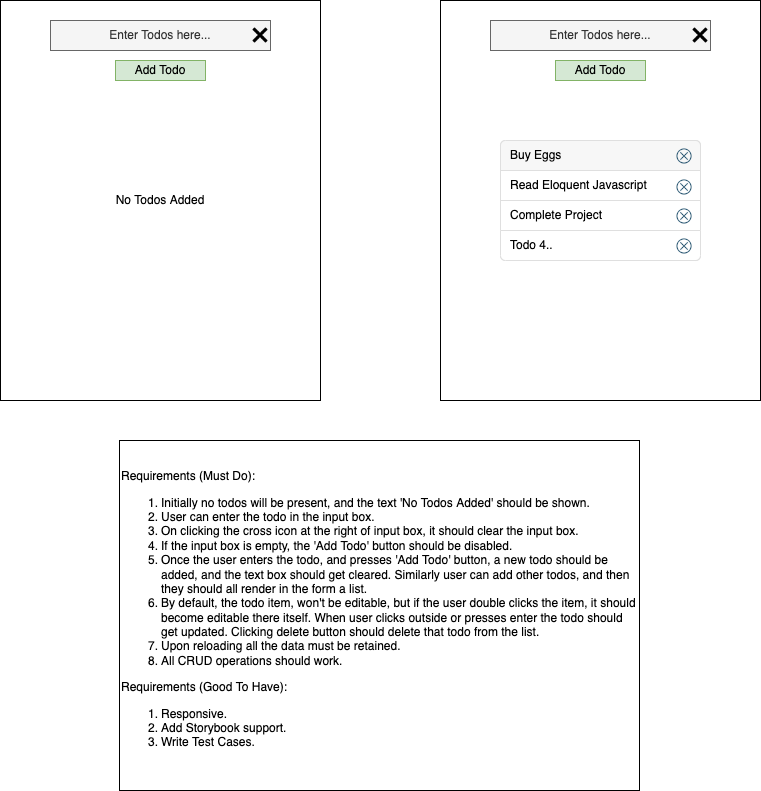

The diagram above was exported from draw.io. Its source (the exported page's mxGraphModel, read from the mxfile embedded in the PNG):
<mxGraphModel dx="946" dy="548" grid="1" gridSize="10" guides="1" tooltips="1" connect="1" arrows="1" fold="1" page="1" pageScale="1" pageWidth="850" pageHeight="1100" math="0" shadow="0">
  <root>
    <mxCell id="0" />
    <mxCell id="1" parent="0" />
    <mxCell id="JB6ncrOIG065MOhR-A6q-3" value="" style="rounded=0;whiteSpace=wrap;html=1;" vertex="1" parent="1">
      <mxGeometry x="40" y="40" width="320" height="400" as="geometry" />
    </mxCell>
    <mxCell id="JB6ncrOIG065MOhR-A6q-5" value="Enter Todos here..." style="rounded=0;whiteSpace=wrap;html=1;fillColor=#f5f5f5;fontColor=#333333;strokeColor=#666666;" vertex="1" parent="1">
      <mxGeometry x="90" y="60" width="220" height="30" as="geometry" />
    </mxCell>
    <mxCell id="JB6ncrOIG065MOhR-A6q-7" value="Add Todo" style="rounded=0;whiteSpace=wrap;html=1;fillColor=#d5e8d4;strokeColor=#82b366;" vertex="1" parent="1">
      <mxGeometry x="155" y="100" width="90" height="20" as="geometry" />
    </mxCell>
    <mxCell id="JB6ncrOIG065MOhR-A6q-11" value="" style="shape=image;html=1;verticalAlign=top;verticalLabelPosition=bottom;labelBackgroundColor=#ffffff;imageAspect=0;aspect=fixed;image=https://cdn4.iconfinder.com/data/icons/ionicons/512/icon-close-128.png" vertex="1" parent="1">
      <mxGeometry x="290" y="65" width="20" height="20" as="geometry" />
    </mxCell>
    <mxCell id="JB6ncrOIG065MOhR-A6q-12" value="No Todos Added" style="text;html=1;strokeColor=none;fillColor=none;align=center;verticalAlign=middle;whiteSpace=wrap;rounded=0;" vertex="1" parent="1">
      <mxGeometry x="130" y="225" width="140" height="30" as="geometry" />
    </mxCell>
    <mxCell id="JB6ncrOIG065MOhR-A6q-14" value="" style="rounded=0;whiteSpace=wrap;html=1;" vertex="1" parent="1">
      <mxGeometry x="480" y="40" width="320" height="400" as="geometry" />
    </mxCell>
    <mxCell id="JB6ncrOIG065MOhR-A6q-15" value="Enter Todos here..." style="rounded=0;whiteSpace=wrap;html=1;fillColor=#f5f5f5;fontColor=#333333;strokeColor=#666666;" vertex="1" parent="1">
      <mxGeometry x="530" y="60" width="220" height="30" as="geometry" />
    </mxCell>
    <mxCell id="JB6ncrOIG065MOhR-A6q-16" value="Add Todo" style="rounded=0;whiteSpace=wrap;html=1;fillColor=#d5e8d4;strokeColor=#82b366;" vertex="1" parent="1">
      <mxGeometry x="595" y="100" width="90" height="20" as="geometry" />
    </mxCell>
    <mxCell id="JB6ncrOIG065MOhR-A6q-17" value="" style="shape=image;html=1;verticalAlign=top;verticalLabelPosition=bottom;labelBackgroundColor=#ffffff;imageAspect=0;aspect=fixed;image=https://cdn4.iconfinder.com/data/icons/ionicons/512/icon-close-128.png" vertex="1" parent="1">
      <mxGeometry x="730" y="65" width="20" height="20" as="geometry" />
    </mxCell>
    <mxCell id="JB6ncrOIG065MOhR-A6q-19" value="" style="html=1;shadow=0;dashed=0;shape=mxgraph.bootstrap.rrect;rSize=5;strokeColor=#DFDFDF;html=1;whiteSpace=wrap;fillColor=#FFFFFF;fontColor=#000000;" vertex="1" parent="1">
      <mxGeometry x="540" y="180" width="200" height="120" as="geometry" />
    </mxCell>
    <mxCell id="JB6ncrOIG065MOhR-A6q-20" value="Buy Eggs&lt;span style=&quot;white-space: pre;&quot;&gt;&#09;&lt;/span&gt;" style="html=1;shadow=0;dashed=0;shape=mxgraph.bootstrap.topButton;strokeColor=inherit;fillColor=#F7F7F7;rSize=5;perimeter=none;whiteSpace=wrap;resizeWidth=1;align=left;spacing=10;" vertex="1" parent="JB6ncrOIG065MOhR-A6q-19">
      <mxGeometry width="200" height="30" relative="1" as="geometry" />
    </mxCell>
    <mxCell id="JB6ncrOIG065MOhR-A6q-21" value="Read Eloquent Javascript" style="strokeColor=inherit;fillColor=inherit;gradientColor=inherit;fontColor=inherit;html=1;shadow=0;dashed=0;perimeter=none;whiteSpace=wrap;resizeWidth=1;align=left;spacing=10;" vertex="1" parent="JB6ncrOIG065MOhR-A6q-19">
      <mxGeometry width="200" height="30" relative="1" as="geometry">
        <mxPoint y="30" as="offset" />
      </mxGeometry>
    </mxCell>
    <mxCell id="JB6ncrOIG065MOhR-A6q-22" value="Complete Project" style="strokeColor=inherit;fillColor=inherit;gradientColor=inherit;fontColor=inherit;html=1;shadow=0;dashed=0;perimeter=none;whiteSpace=wrap;resizeWidth=1;align=left;spacing=10;" vertex="1" parent="JB6ncrOIG065MOhR-A6q-19">
      <mxGeometry width="200" height="30" relative="1" as="geometry">
        <mxPoint y="60" as="offset" />
      </mxGeometry>
    </mxCell>
    <mxCell id="JB6ncrOIG065MOhR-A6q-23" value="Todo 4.." style="strokeColor=inherit;fillColor=inherit;gradientColor=inherit;fontColor=inherit;html=1;shadow=0;dashed=0;shape=mxgraph.bootstrap.bottomButton;rSize=5;perimeter=none;whiteSpace=wrap;resizeWidth=1;resizeHeight=0;align=left;spacing=10;" vertex="1" parent="JB6ncrOIG065MOhR-A6q-19">
      <mxGeometry y="1" width="200" height="30" relative="1" as="geometry">
        <mxPoint y="-30" as="offset" />
      </mxGeometry>
    </mxCell>
    <mxCell id="JB6ncrOIG065MOhR-A6q-24" value="" style="shape=image;html=1;verticalAlign=top;verticalLabelPosition=bottom;labelBackgroundColor=#ffffff;imageAspect=0;aspect=fixed;image=https://cdn4.iconfinder.com/data/icons/evil-icons-user-interface/64/close2-128.png" vertex="1" parent="JB6ncrOIG065MOhR-A6q-19">
      <mxGeometry x="174" y="6" width="20" height="20" as="geometry" />
    </mxCell>
    <mxCell id="JB6ncrOIG065MOhR-A6q-25" value="" style="shape=image;html=1;verticalAlign=top;verticalLabelPosition=bottom;labelBackgroundColor=#ffffff;imageAspect=0;aspect=fixed;image=https://cdn4.iconfinder.com/data/icons/evil-icons-user-interface/64/close2-128.png" vertex="1" parent="JB6ncrOIG065MOhR-A6q-19">
      <mxGeometry x="174" y="37" width="20" height="20" as="geometry" />
    </mxCell>
    <mxCell id="JB6ncrOIG065MOhR-A6q-26" value="" style="shape=image;html=1;verticalAlign=top;verticalLabelPosition=bottom;labelBackgroundColor=#ffffff;imageAspect=0;aspect=fixed;image=https://cdn4.iconfinder.com/data/icons/evil-icons-user-interface/64/close2-128.png" vertex="1" parent="JB6ncrOIG065MOhR-A6q-19">
      <mxGeometry x="174" y="66" width="20" height="20" as="geometry" />
    </mxCell>
    <mxCell id="JB6ncrOIG065MOhR-A6q-27" value="" style="shape=image;html=1;verticalAlign=top;verticalLabelPosition=bottom;labelBackgroundColor=#ffffff;imageAspect=0;aspect=fixed;image=https://cdn4.iconfinder.com/data/icons/evil-icons-user-interface/64/close2-128.png" vertex="1" parent="JB6ncrOIG065MOhR-A6q-19">
      <mxGeometry x="174" y="96" width="20" height="20" as="geometry" />
    </mxCell>
    <mxCell id="JB6ncrOIG065MOhR-A6q-30" value="Requirements (Must Do):&lt;br&gt;&lt;ol&gt;&lt;li&gt;Initially no todos will be present, and the text 'No Todos Added' should be shown.&lt;/li&gt;&lt;li&gt;User can enter the todo in the input box.&lt;/li&gt;&lt;li&gt;On clicking the cross icon at the right of input box, it should clear the input box.&lt;/li&gt;&lt;li style=&quot;&quot;&gt;If the input box is empty, the 'Add Todo' button should be disabled.&lt;/li&gt;&lt;li style=&quot;&quot;&gt;Once the user enters the todo, and presses 'Add Todo' button, a new todo should be added, and the text box should get cleared. Similarly user can add other todos, and then they should all render in the form a list.&lt;/li&gt;&lt;li style=&quot;&quot;&gt;By default, the todo item, won't be editable, but if the user double clicks the item, it should become editable there itself. When user clicks outside or presses enter the todo should get updated. Clicking delete button should delete that todo from the list.&lt;/li&gt;&lt;li style=&quot;&quot;&gt;Upon reloading all the data must be retained.&lt;/li&gt;&lt;li style=&quot;&quot;&gt;All CRUD operations should work.&lt;/li&gt;&lt;/ol&gt;&lt;div&gt;Requirements (Good To Have):&lt;/div&gt;&lt;div&gt;&lt;ol&gt;&lt;li&gt;Responsive.&lt;/li&gt;&lt;li&gt;Add Storybook support.&lt;/li&gt;&lt;li&gt;Write Test Cases.&lt;/li&gt;&lt;/ol&gt;&lt;/div&gt;" style="rounded=0;whiteSpace=wrap;html=1;align=left;" vertex="1" parent="1">
      <mxGeometry x="159" y="480" width="520" height="350" as="geometry" />
    </mxCell>
  </root>
</mxGraphModel>